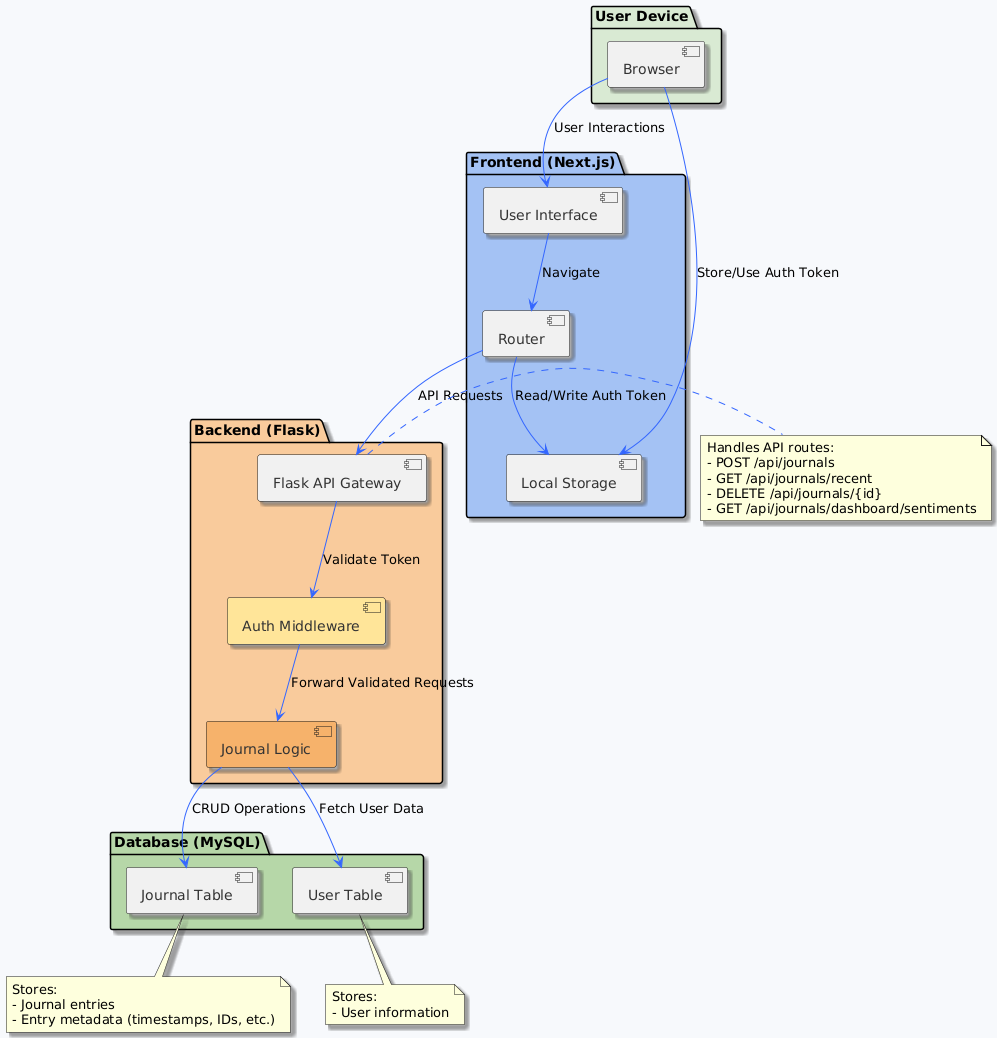

The diagram above was rendered by PlantUML. Its source (embedded in the PNG):
@startuml
' Set styles for the diagram
skinparam backgroundColor #F7F9FC
skinparam shadowing true
skinparam nodeFontColor #FFFFFF
skinparam componentFontColor #333333
skinparam arrowColor #3366FF
skinparam rectangleFontColor #333333
skinparam useBetaStyle true

' Define system architecture components
package "Frontend (Next.js)" #a4c2f4 {
    [User Interface] as UI
    [Router] as Router
    [Local Storage] as LocalStorage
}

package "Backend (Flask)" #f9cb9c {
    [Flask API Gateway] as APIGateway
    component "Auth Middleware" as AuthMiddleware #ffe599
    component "Journal Logic" as JournalLogic #f6b26b
}

package "Database (MySQL)" #b6d7a8 {
    [Journal Table] as JournalTable
    [User Table] as UserTable
}

package "User Device" #d9ead3 {
    [Browser] as Browser
}

' Define connections between components
Browser --> UI : "User Interactions"
UI --> Router : "Navigate"
Router --> APIGateway : "API Requests"
APIGateway --> AuthMiddleware : "Validate Token"
AuthMiddleware --> JournalLogic : "Forward Validated Requests"

JournalLogic --> JournalTable : "CRUD Operations"
JournalLogic --> UserTable : "Fetch User Data"

Router --> LocalStorage : "Read/Write Auth Token"
Browser --> LocalStorage : "Store/Use Auth Token"

' Style and notes
note right of APIGateway
Handles API routes:
- POST /api/journals
- GET /api/journals/recent
- DELETE /api/journals/{id}
- GET /api/journals/dashboard/sentiments
end note

note bottom of JournalTable
Stores:
- Journal entries
- Entry metadata (timestamps, IDs, etc.)
end note

note bottom of UserTable
Stores:
- User information
end note
@enduml